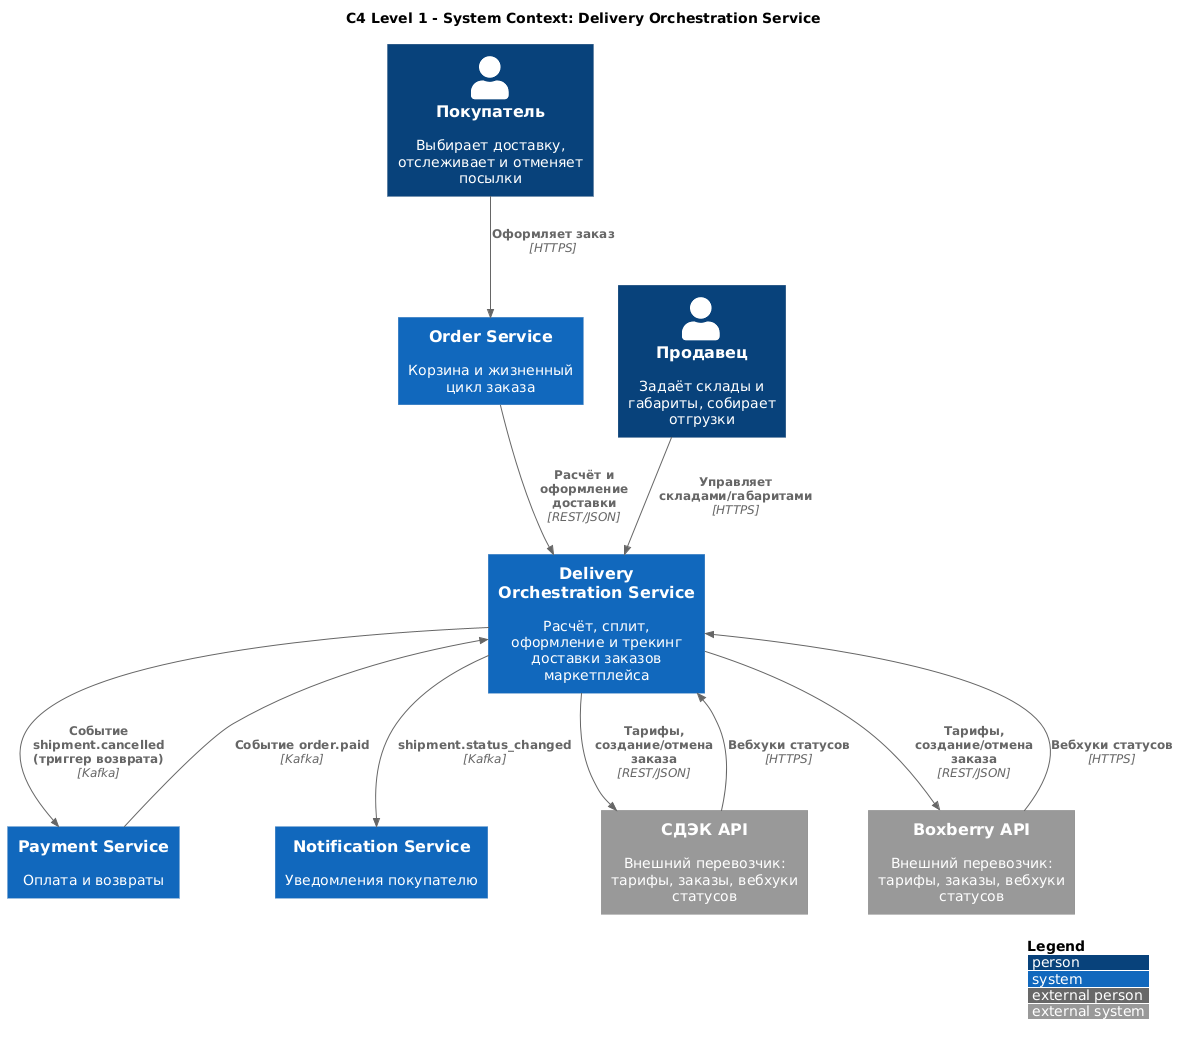

The diagram above was rendered by PlantUML. Its source (embedded in the PNG):
@startuml c4_delivery
' =====================================================================
'  Модель C4 (уровни Context и Container) для DOS.
'  Использует библиотеку C4-PlantUML. При оффлайн-рендере замените URL
'  на локальные копии C4_Context.puml / C4_Container.puml.
' =====================================================================
!include https://raw.githubusercontent.com/plantuml-stdlib/C4-PlantUML/master/C4_Context.puml

LAYOUT_WITH_LEGEND()

' =====================================================================
'  УРОВЕНЬ 1 - SYSTEM CONTEXT
' =====================================================================
title C4 Level 1 - System Context: Delivery Orchestration Service

Person(customer, "Покупатель", "Выбирает доставку, отслеживает и отменяет посылки")
Person(merchant, "Продавец", "Задаёт склады и габариты, собирает отгрузки")

System(dos, "Delivery Orchestration Service", "Расчёт, сплит, оформление и трекинг доставки заказов маркетплейса")

System(order, "Order Service", "Корзина и жизненный цикл заказа")
System(payment, "Payment Service", "Оплата и возвраты")
System(notification, "Notification Service", "Уведомления покупателю")

System_Ext(cdek, "СДЭК API", "Внешний перевозчик: тарифы, заказы, вебхуки статусов")
System_Ext(boxberry, "Boxberry API", "Внешний перевозчик: тарифы, заказы, вебхуки статусов")

Rel(customer, order, "Оформляет заказ", "HTTPS")
Rel(merchant, dos, "Управляет складами/габаритами", "HTTPS")
Rel(order, dos, "Расчёт и оформление доставки", "REST/JSON")
Rel(payment, dos, "Событие order.paid", "Kafka")
Rel(dos, payment, "Событие shipment.cancelled (триггер возврата)", "Kafka")
Rel(dos, notification, "shipment.status_changed", "Kafka")
Rel(dos, cdek, "Тарифы, создание/отмена заказа", "REST/JSON")
Rel(dos, boxberry, "Тарифы, создание/отмена заказа", "REST/JSON")
Rel(cdek, dos, "Вебхуки статусов", "HTTPS")
Rel(boxberry, dos, "Вебхуки статусов", "HTTPS")

@enduml